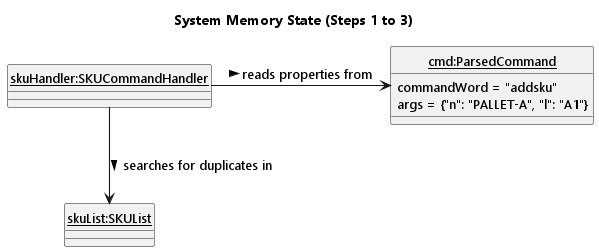

The diagram above was rendered by PlantUML. Its source (embedded in the PNG):
@startuml
!include ../style.puml
skinparam arrowThickness 1.1
skinparam classAttributeIconSize 0
hide circle

title System Memory State (Steps 1 to 3)

class "<u>cmd:ParsedCommand</u>" as cmd {
    commandWord = "addsku"
    args = {"n": "PALLET-A", "l": "A1"}
}

class "<u>skuHandler:SKUCommandHandler</u>" as handler

class "<u>skuList:SKUList</u>" as skuList

handler -right-> cmd : reads properties from >
handler -down-> skuList : searches for duplicates in >

@enduml